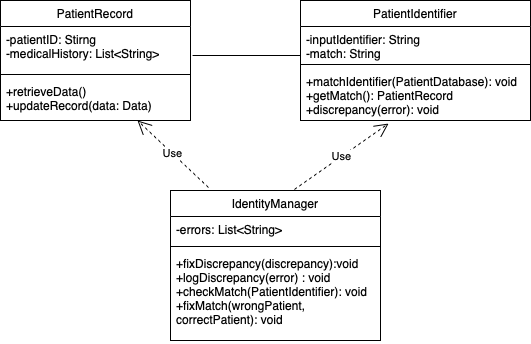

The diagram above was exported from draw.io. Its source (the exported page's mxGraphModel, read from the mxfile embedded in the PNG):
<mxGraphModel dx="938" dy="533" grid="1" gridSize="10" guides="1" tooltips="1" connect="1" arrows="1" fold="1" page="1" pageScale="1" pageWidth="827" pageHeight="1169" math="0" shadow="0">
  <root>
    <mxCell id="0" />
    <mxCell id="1" parent="0" />
    <mxCell id="9F92k9JXTkwYl1vs58Lo-1" value="&lt;span style=&quot;font-weight: normal;&quot;&gt;PatientRecord&lt;/span&gt;" style="swimlane;fontStyle=1;align=center;verticalAlign=top;childLayout=stackLayout;horizontal=1;startSize=26;horizontalStack=0;resizeParent=1;resizeParentMax=0;resizeLast=0;collapsible=1;marginBottom=0;whiteSpace=wrap;html=1;" vertex="1" parent="1">
      <mxGeometry x="70" y="70" width="190" height="120" as="geometry" />
    </mxCell>
    <mxCell id="9F92k9JXTkwYl1vs58Lo-2" value="-patientID: Stirng&lt;div&gt;-medicalHistory: List&amp;lt;String&amp;gt;&lt;/div&gt;" style="text;strokeColor=none;fillColor=none;align=left;verticalAlign=top;spacingLeft=4;spacingRight=4;overflow=hidden;rotatable=0;points=[[0,0.5],[1,0.5]];portConstraint=eastwest;whiteSpace=wrap;html=1;" vertex="1" parent="9F92k9JXTkwYl1vs58Lo-1">
      <mxGeometry y="26" width="190" height="44" as="geometry" />
    </mxCell>
    <mxCell id="9F92k9JXTkwYl1vs58Lo-3" value="" style="line;strokeWidth=1;fillColor=none;align=left;verticalAlign=middle;spacingTop=-1;spacingLeft=3;spacingRight=3;rotatable=0;labelPosition=right;points=[];portConstraint=eastwest;strokeColor=inherit;" vertex="1" parent="9F92k9JXTkwYl1vs58Lo-1">
      <mxGeometry y="70" width="190" height="8" as="geometry" />
    </mxCell>
    <mxCell id="9F92k9JXTkwYl1vs58Lo-4" value="+retrieveData()&lt;div&gt;+updateRecord(data: Data)&lt;/div&gt;&lt;div&gt;&lt;br&gt;&lt;/div&gt;" style="text;strokeColor=none;fillColor=none;align=left;verticalAlign=top;spacingLeft=4;spacingRight=4;overflow=hidden;rotatable=0;points=[[0,0.5],[1,0.5]];portConstraint=eastwest;whiteSpace=wrap;html=1;" vertex="1" parent="9F92k9JXTkwYl1vs58Lo-1">
      <mxGeometry y="78" width="190" height="42" as="geometry" />
    </mxCell>
    <mxCell id="9F92k9JXTkwYl1vs58Lo-5" value="&lt;span style=&quot;font-weight: normal;&quot;&gt;PatientIdentifier&lt;/span&gt;" style="swimlane;fontStyle=1;align=center;verticalAlign=top;childLayout=stackLayout;horizontal=1;startSize=26;horizontalStack=0;resizeParent=1;resizeParentMax=0;resizeLast=0;collapsible=1;marginBottom=0;whiteSpace=wrap;html=1;" vertex="1" parent="1">
      <mxGeometry x="370" y="70" width="230" height="120" as="geometry" />
    </mxCell>
    <mxCell id="9F92k9JXTkwYl1vs58Lo-6" value="-inputIdentifier: String&lt;div&gt;-match: String&lt;/div&gt;" style="text;strokeColor=none;fillColor=none;align=left;verticalAlign=top;spacingLeft=4;spacingRight=4;overflow=hidden;rotatable=0;points=[[0,0.5],[1,0.5]];portConstraint=eastwest;whiteSpace=wrap;html=1;" vertex="1" parent="9F92k9JXTkwYl1vs58Lo-5">
      <mxGeometry y="26" width="230" height="34" as="geometry" />
    </mxCell>
    <mxCell id="9F92k9JXTkwYl1vs58Lo-7" value="" style="line;strokeWidth=1;fillColor=none;align=left;verticalAlign=middle;spacingTop=-1;spacingLeft=3;spacingRight=3;rotatable=0;labelPosition=right;points=[];portConstraint=eastwest;strokeColor=inherit;" vertex="1" parent="9F92k9JXTkwYl1vs58Lo-5">
      <mxGeometry y="60" width="230" height="8" as="geometry" />
    </mxCell>
    <mxCell id="9F92k9JXTkwYl1vs58Lo-8" value="+matchIdentifier(PatientDatabase): void&lt;div&gt;+getMatch(): PatientRecord&lt;/div&gt;&lt;div&gt;+discrepancy(error): void&lt;br&gt;&lt;div&gt;&lt;br&gt;&lt;/div&gt;&lt;/div&gt;" style="text;strokeColor=none;fillColor=none;align=left;verticalAlign=top;spacingLeft=4;spacingRight=4;overflow=hidden;rotatable=0;points=[[0,0.5],[1,0.5]];portConstraint=eastwest;whiteSpace=wrap;html=1;" vertex="1" parent="9F92k9JXTkwYl1vs58Lo-5">
      <mxGeometry y="68" width="230" height="52" as="geometry" />
    </mxCell>
    <mxCell id="9F92k9JXTkwYl1vs58Lo-9" value="&lt;span style=&quot;font-weight: normal;&quot;&gt;IdentityManager&lt;/span&gt;" style="swimlane;fontStyle=1;align=center;verticalAlign=top;childLayout=stackLayout;horizontal=1;startSize=26;horizontalStack=0;resizeParent=1;resizeParentMax=0;resizeLast=0;collapsible=1;marginBottom=0;whiteSpace=wrap;html=1;" vertex="1" parent="1">
      <mxGeometry x="240" y="260" width="210" height="150" as="geometry" />
    </mxCell>
    <mxCell id="9F92k9JXTkwYl1vs58Lo-10" value="-errors: List&amp;lt;String&amp;gt;" style="text;strokeColor=none;fillColor=none;align=left;verticalAlign=top;spacingLeft=4;spacingRight=4;overflow=hidden;rotatable=0;points=[[0,0.5],[1,0.5]];portConstraint=eastwest;whiteSpace=wrap;html=1;" vertex="1" parent="9F92k9JXTkwYl1vs58Lo-9">
      <mxGeometry y="26" width="210" height="26" as="geometry" />
    </mxCell>
    <mxCell id="9F92k9JXTkwYl1vs58Lo-11" value="" style="line;strokeWidth=1;fillColor=none;align=left;verticalAlign=middle;spacingTop=-1;spacingLeft=3;spacingRight=3;rotatable=0;labelPosition=right;points=[];portConstraint=eastwest;strokeColor=inherit;" vertex="1" parent="9F92k9JXTkwYl1vs58Lo-9">
      <mxGeometry y="52" width="210" height="8" as="geometry" />
    </mxCell>
    <mxCell id="9F92k9JXTkwYl1vs58Lo-12" value="+fixDiscrepancy(discrepancy):void&lt;div&gt;+logDiscrepancy(error) : void&lt;/div&gt;&lt;div&gt;+checkMatch(PatientIdentifier): void&lt;/div&gt;&lt;div&gt;+fixMatch(wrongPatient, correctPatient): void&lt;/div&gt;" style="text;strokeColor=none;fillColor=none;align=left;verticalAlign=top;spacingLeft=4;spacingRight=4;overflow=hidden;rotatable=0;points=[[0,0.5],[1,0.5]];portConstraint=eastwest;whiteSpace=wrap;html=1;" vertex="1" parent="9F92k9JXTkwYl1vs58Lo-9">
      <mxGeometry y="60" width="210" height="90" as="geometry" />
    </mxCell>
    <mxCell id="9F92k9JXTkwYl1vs58Lo-13" value="" style="endArrow=none;html=1;rounded=0;exitX=1.011;exitY=0.659;exitDx=0;exitDy=0;exitPerimeter=0;" edge="1" parent="1" source="9F92k9JXTkwYl1vs58Lo-2">
      <mxGeometry width="50" height="50" relative="1" as="geometry">
        <mxPoint x="290" y="180" as="sourcePoint" />
        <mxPoint x="370" y="125" as="targetPoint" />
      </mxGeometry>
    </mxCell>
    <mxCell id="9F92k9JXTkwYl1vs58Lo-15" value="Use" style="endArrow=open;endSize=12;dashed=1;html=1;rounded=0;exitX=0.59;exitY=-0.007;exitDx=0;exitDy=0;exitPerimeter=0;entryX=0.383;entryY=1.058;entryDx=0;entryDy=0;entryPerimeter=0;" edge="1" parent="1" source="9F92k9JXTkwYl1vs58Lo-9" target="9F92k9JXTkwYl1vs58Lo-8">
      <mxGeometry width="160" relative="1" as="geometry">
        <mxPoint x="370" y="280" as="sourcePoint" />
        <mxPoint x="530" y="280" as="targetPoint" />
      </mxGeometry>
    </mxCell>
    <mxCell id="9F92k9JXTkwYl1vs58Lo-16" value="Use" style="endArrow=open;endSize=12;dashed=1;html=1;rounded=0;exitX=0.181;exitY=-0.02;exitDx=0;exitDy=0;exitPerimeter=0;entryX=0.721;entryY=1;entryDx=0;entryDy=0;entryPerimeter=0;" edge="1" parent="1" source="9F92k9JXTkwYl1vs58Lo-9" target="9F92k9JXTkwYl1vs58Lo-4">
      <mxGeometry width="160" relative="1" as="geometry">
        <mxPoint x="370" y="280" as="sourcePoint" />
        <mxPoint x="530" y="280" as="targetPoint" />
      </mxGeometry>
    </mxCell>
  </root>
</mxGraphModel>